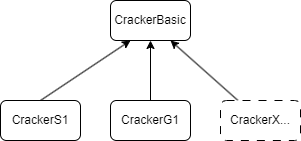

The diagram above was exported from draw.io. Its source (the exported page's mxGraphModel, read from the mxfile embedded in the PNG):
<mxGraphModel dx="946" dy="481" grid="1" gridSize="10" guides="1" tooltips="1" connect="1" arrows="1" fold="1" page="1" pageScale="1" pageWidth="827" pageHeight="1169" math="0" shadow="0">
  <root>
    <mxCell id="0" />
    <mxCell id="1" parent="0" />
    <mxCell id="4" value="" style="edgeStyle=none;html=1;exitX=0.5;exitY=0;exitDx=0;exitDy=0;entryX=0.25;entryY=1;entryDx=0;entryDy=0;" parent="1" source="3" target="2" edge="1">
      <mxGeometry relative="1" as="geometry">
        <mxPoint x="240" y="290" as="targetPoint" />
      </mxGeometry>
    </mxCell>
    <mxCell id="2" value="CrackerBasic" style="rounded=1;whiteSpace=wrap;html=1;" parent="1" vertex="1">
      <mxGeometry x="320" y="240" width="80" height="40" as="geometry" />
    </mxCell>
    <mxCell id="3" value="CrackerS1" style="whiteSpace=wrap;html=1;rounded=1;" parent="1" vertex="1">
      <mxGeometry x="210" y="340" width="80" height="40" as="geometry" />
    </mxCell>
    <mxCell id="9" style="edgeStyle=none;html=1;entryX=0.5;entryY=1;entryDx=0;entryDy=0;" parent="1" source="5" target="2" edge="1">
      <mxGeometry relative="1" as="geometry" />
    </mxCell>
    <mxCell id="5" value="CrackerG1" style="whiteSpace=wrap;html=1;rounded=1;" parent="1" vertex="1">
      <mxGeometry x="320" y="340" width="80" height="40" as="geometry" />
    </mxCell>
    <mxCell id="10" style="edgeStyle=none;html=1;entryX=0.75;entryY=1;entryDx=0;entryDy=0;" parent="1" source="7" target="2" edge="1">
      <mxGeometry relative="1" as="geometry" />
    </mxCell>
    <mxCell id="7" value="CrackerX..." style="whiteSpace=wrap;html=1;rounded=1;dashed=1;dashPattern=8 8;" parent="1" vertex="1">
      <mxGeometry x="430" y="340" width="80" height="40" as="geometry" />
    </mxCell>
  </root>
</mxGraphModel>